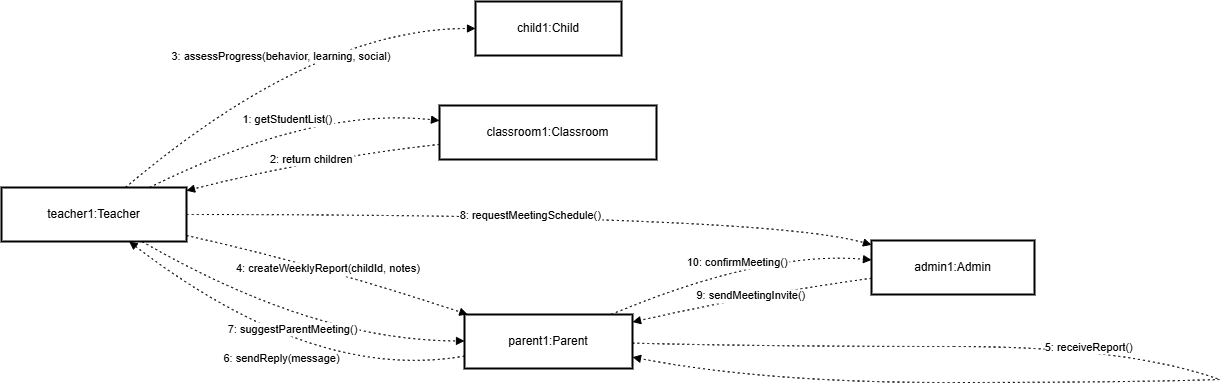

The diagram above was exported from draw.io. Its source (the exported page's mxGraphModel, read from the mxfile embedded in the PNG):
<mxGraphModel dx="1326" dy="750" grid="0" gridSize="10" guides="0" tooltips="1" connect="1" arrows="1" fold="1" page="1" pageScale="1" pageWidth="850" pageHeight="1100" math="0" shadow="0">
  <root>
    <mxCell id="0" />
    <mxCell id="1" parent="0" />
    <mxCell id="8rvC4XAhcnCJEWIK-td9-298" value="teacher1:Teacher" style="whiteSpace=wrap;strokeWidth=2;" vertex="1" parent="1">
      <mxGeometry x="20" y="206" width="185" height="54" as="geometry" />
    </mxCell>
    <mxCell id="8rvC4XAhcnCJEWIK-td9-299" value="child1:Child" style="whiteSpace=wrap;strokeWidth=2;" vertex="1" parent="1">
      <mxGeometry x="494" y="20" width="146" height="54" as="geometry" />
    </mxCell>
    <mxCell id="8rvC4XAhcnCJEWIK-td9-300" value="classroom1:Classroom" style="whiteSpace=wrap;strokeWidth=2;" vertex="1" parent="1">
      <mxGeometry x="458" y="124" width="217" height="54" as="geometry" />
    </mxCell>
    <mxCell id="8rvC4XAhcnCJEWIK-td9-301" value="parent1:Parent" style="whiteSpace=wrap;strokeWidth=2;" vertex="1" parent="1">
      <mxGeometry x="483" y="333" width="168" height="54" as="geometry" />
    </mxCell>
    <mxCell id="8rvC4XAhcnCJEWIK-td9-302" value="admin1:Admin" style="whiteSpace=wrap;strokeWidth=2;" vertex="1" parent="1">
      <mxGeometry x="890" y="259" width="163" height="54" as="geometry" />
    </mxCell>
    <mxCell id="8rvC4XAhcnCJEWIK-td9-303" value="" style="whiteSpace=wrap;strokeWidth=2;" vertex="1" parent="1">
      <mxGeometry x="972" y="365" as="geometry" />
    </mxCell>
    <mxCell id="8rvC4XAhcnCJEWIK-td9-304" value="" style="whiteSpace=wrap;strokeWidth=2;" vertex="1" parent="1">
      <mxGeometry x="1238" y="398" as="geometry" />
    </mxCell>
    <mxCell id="8rvC4XAhcnCJEWIK-td9-305" value="1: getStudentList()" style="curved=1;dashed=1;dashPattern=2 3;startArrow=none;endArrow=block;exitX=0.8;exitY=0;entryX=0;entryY=0.28;rounded=0;" edge="1" parent="1" source="8rvC4XAhcnCJEWIK-td9-298" target="8rvC4XAhcnCJEWIK-td9-300">
      <mxGeometry relative="1" as="geometry">
        <Array as="points">
          <mxPoint x="332" y="125" />
        </Array>
      </mxGeometry>
    </mxCell>
    <mxCell id="8rvC4XAhcnCJEWIK-td9-306" value="2: return children" style="curved=1;dashed=1;dashPattern=2 3;startArrow=none;endArrow=block;exitX=0;exitY=0.72;entryX=1;entryY=0.06;rounded=0;" edge="1" parent="1" source="8rvC4XAhcnCJEWIK-td9-300" target="8rvC4XAhcnCJEWIK-td9-298">
      <mxGeometry relative="1" as="geometry">
        <Array as="points">
          <mxPoint x="332" y="177" />
        </Array>
      </mxGeometry>
    </mxCell>
    <mxCell id="8rvC4XAhcnCJEWIK-td9-307" value="3: assessProgress(behavior, learning, social)" style="curved=1;dashed=1;dashPattern=2 3;startArrow=none;endArrow=block;exitX=0.67;exitY=0;entryX=0;entryY=0.5;rounded=0;" edge="1" parent="1" source="8rvC4XAhcnCJEWIK-td9-298" target="8rvC4XAhcnCJEWIK-td9-299">
      <mxGeometry relative="1" as="geometry">
        <Array as="points">
          <mxPoint x="332" y="47" />
        </Array>
      </mxGeometry>
    </mxCell>
    <mxCell id="8rvC4XAhcnCJEWIK-td9-308" value="4: createWeeklyReport(childId, notes)" style="curved=1;dashed=1;dashPattern=2 3;startArrow=none;endArrow=block;exitX=1;exitY=0.89;entryX=0.01;entryY=-0.01;rounded=0;" edge="1" parent="1" source="8rvC4XAhcnCJEWIK-td9-298" target="8rvC4XAhcnCJEWIK-td9-301">
      <mxGeometry relative="1" as="geometry">
        <Array as="points">
          <mxPoint x="332" y="282" />
        </Array>
      </mxGeometry>
    </mxCell>
    <mxCell id="8rvC4XAhcnCJEWIK-td9-309" value="" style="curved=1;dashed=1;dashPattern=2 3;startArrow=none;endArrow=none;exitX=1;exitY=0.53;entryX=-Infinity;entryY=Infinity;rounded=0;" edge="1" parent="1" source="8rvC4XAhcnCJEWIK-td9-301" target="8rvC4XAhcnCJEWIK-td9-303">
      <mxGeometry relative="1" as="geometry">
        <Array as="points">
          <mxPoint x="783" y="365" />
        </Array>
      </mxGeometry>
    </mxCell>
    <mxCell id="8rvC4XAhcnCJEWIK-td9-310" value="5: receiveReport()" style="curved=1;dashed=1;dashPattern=2 3;startArrow=none;endArrow=none;exitX=-Infinity;exitY=Infinity;entryX=Infinity;entryY=Infinity;rounded=0;" edge="1" parent="1" source="8rvC4XAhcnCJEWIK-td9-303" target="8rvC4XAhcnCJEWIK-td9-304">
      <mxGeometry relative="1" as="geometry">
        <Array as="points">
          <mxPoint x="1146" y="365" />
        </Array>
      </mxGeometry>
    </mxCell>
    <mxCell id="8rvC4XAhcnCJEWIK-td9-311" value="" style="curved=1;dashed=1;dashPattern=2 3;startArrow=none;endArrow=block;exitX=Infinity;exitY=Infinity;entryX=1;entryY=0.79;rounded=0;" edge="1" parent="1" source="8rvC4XAhcnCJEWIK-td9-304" target="8rvC4XAhcnCJEWIK-td9-301">
      <mxGeometry relative="1" as="geometry">
        <Array as="points">
          <mxPoint x="1146" y="401" />
          <mxPoint x="783" y="401" />
        </Array>
      </mxGeometry>
    </mxCell>
    <mxCell id="8rvC4XAhcnCJEWIK-td9-312" value="6: sendReply(message)" style="curved=1;dashed=1;dashPattern=2 3;startArrow=none;endArrow=block;exitX=0;exitY=0.77;entryX=0.69;entryY=1;rounded=0;" edge="1" parent="1" source="8rvC4XAhcnCJEWIK-td9-301" target="8rvC4XAhcnCJEWIK-td9-298">
      <mxGeometry relative="1" as="geometry">
        <Array as="points">
          <mxPoint x="332" y="401" />
        </Array>
      </mxGeometry>
    </mxCell>
    <mxCell id="8rvC4XAhcnCJEWIK-td9-313" value="7: suggestParentMeeting()" style="curved=1;dashed=1;dashPattern=2 3;startArrow=none;endArrow=block;exitX=0.76;exitY=1;entryX=0;entryY=0.49;rounded=0;" edge="1" parent="1" source="8rvC4XAhcnCJEWIK-td9-298" target="8rvC4XAhcnCJEWIK-td9-301">
      <mxGeometry relative="1" as="geometry">
        <Array as="points">
          <mxPoint x="332" y="359" />
        </Array>
      </mxGeometry>
    </mxCell>
    <mxCell id="8rvC4XAhcnCJEWIK-td9-314" value="8: requestMeetingSchedule()" style="curved=1;dashed=1;dashPattern=2 3;startArrow=none;endArrow=block;exitX=1;exitY=0.5;entryX=0;entryY=0.08;rounded=0;" edge="1" parent="1" source="8rvC4XAhcnCJEWIK-td9-298" target="8rvC4XAhcnCJEWIK-td9-302">
      <mxGeometry relative="1" as="geometry">
        <Array as="points">
          <mxPoint x="783" y="233" />
        </Array>
      </mxGeometry>
    </mxCell>
    <mxCell id="8rvC4XAhcnCJEWIK-td9-315" value="9: sendMeetingInvite()" style="curved=1;dashed=1;dashPattern=2 3;startArrow=none;endArrow=block;exitX=0;exitY=0.7;entryX=1;entryY=0.14;rounded=0;" edge="1" parent="1" source="8rvC4XAhcnCJEWIK-td9-302" target="8rvC4XAhcnCJEWIK-td9-301">
      <mxGeometry relative="1" as="geometry">
        <Array as="points">
          <mxPoint x="783" y="311" />
        </Array>
      </mxGeometry>
    </mxCell>
    <mxCell id="8rvC4XAhcnCJEWIK-td9-316" value="10: confirmMeeting()" style="curved=1;dashed=1;dashPattern=2 3;startArrow=none;endArrow=block;exitX=0.88;exitY=-0.01;entryX=0;entryY=0.36;rounded=0;" edge="1" parent="1" source="8rvC4XAhcnCJEWIK-td9-301" target="8rvC4XAhcnCJEWIK-td9-302">
      <mxGeometry relative="1" as="geometry">
        <Array as="points">
          <mxPoint x="783" y="269" />
        </Array>
      </mxGeometry>
    </mxCell>
  </root>
</mxGraphModel>